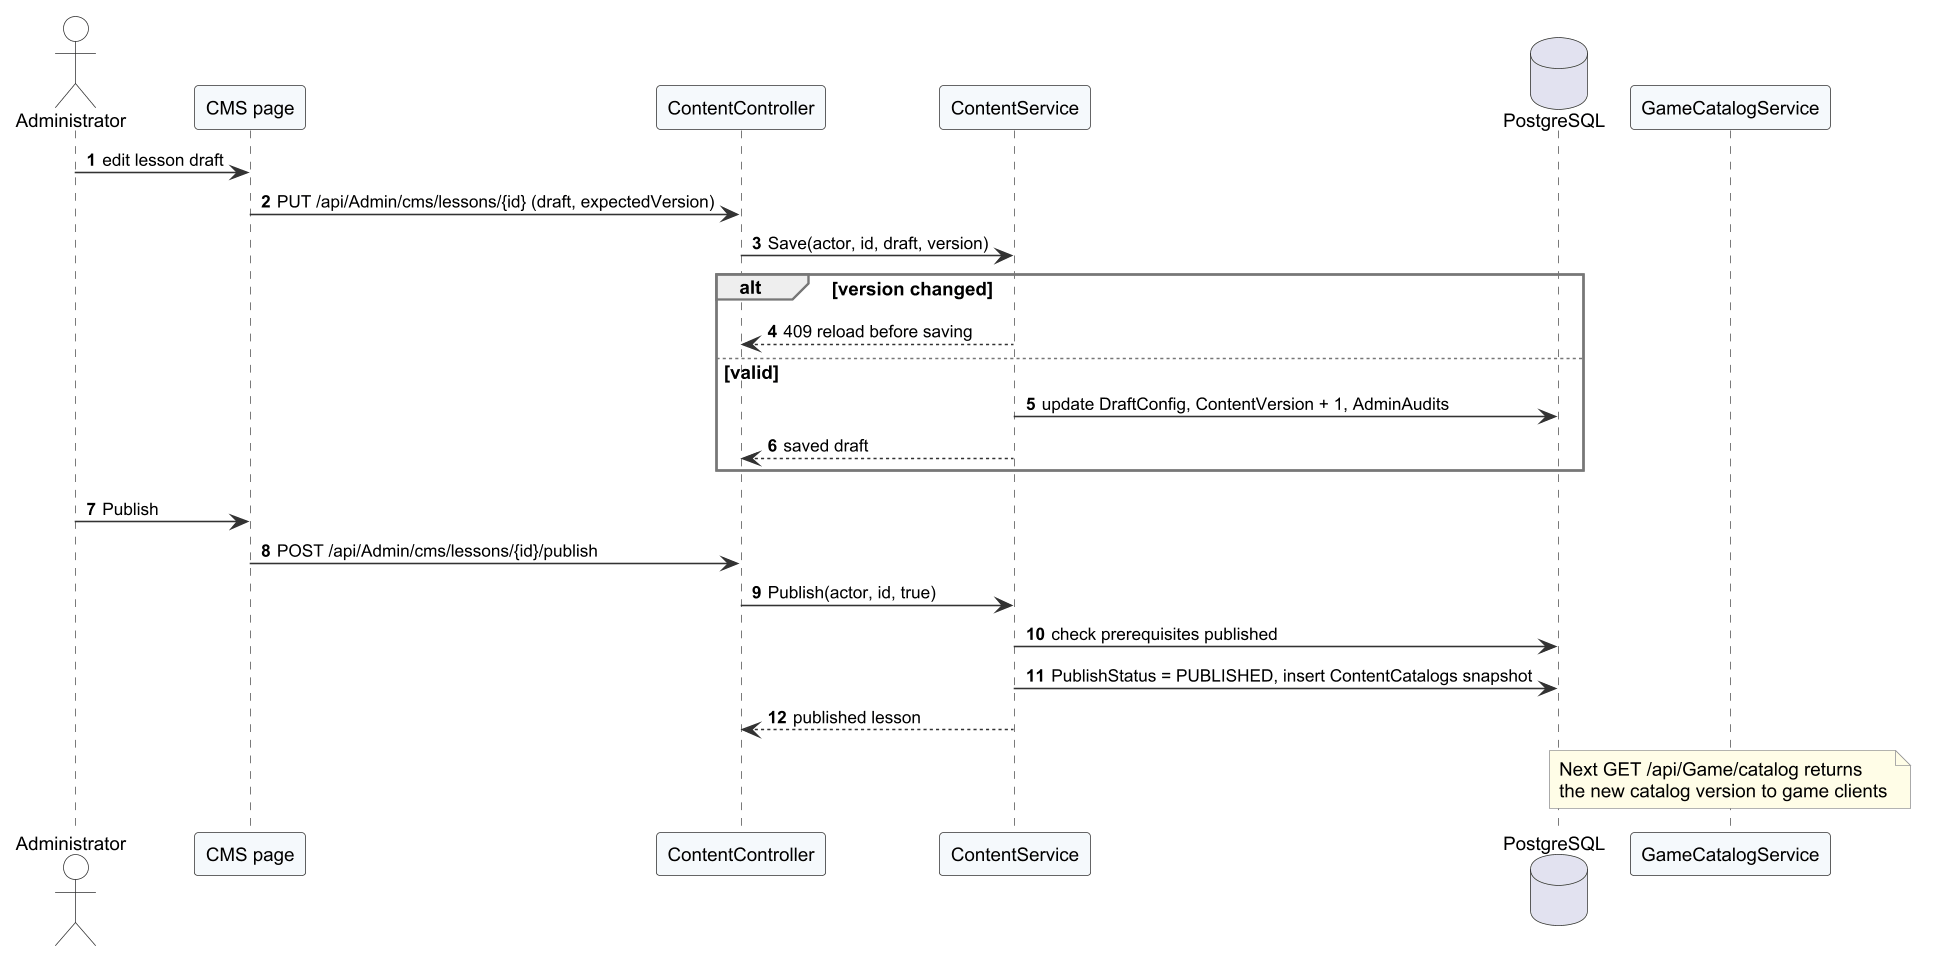

The diagram above was rendered by PlantUML. Its source (embedded in the PNG):
@startuml r4_seq_publish
!include _style.iuml
autonumber
skinparam responseMessageBelowArrow true

actor Administrator as Admin
participant "CMS page" as W
participant "ContentController" as C
participant "ContentService" as S
database "PostgreSQL" as DB
participant "GameCatalogService" as G
Admin -> W : edit lesson draft
W -> C : PUT /api/Admin/cms/lessons/{id} (draft, expectedVersion)
C -> S : Save(actor, id, draft, version)
alt version changed
  S --> C : 409 reload before saving
else valid
  S -> DB : update DraftConfig, ContentVersion + 1, AdminAudits
  S --> C : saved draft
end
Admin -> W : Publish
W -> C : POST /api/Admin/cms/lessons/{id}/publish
C -> S : Publish(actor, id, true)
S -> DB : check prerequisites published
S -> DB : PublishStatus = PUBLISHED, insert ContentCatalogs snapshot
S --> C : published lesson
note over G : Next GET /api/Game/catalog returns\nthe new catalog version to game clients
@enduml